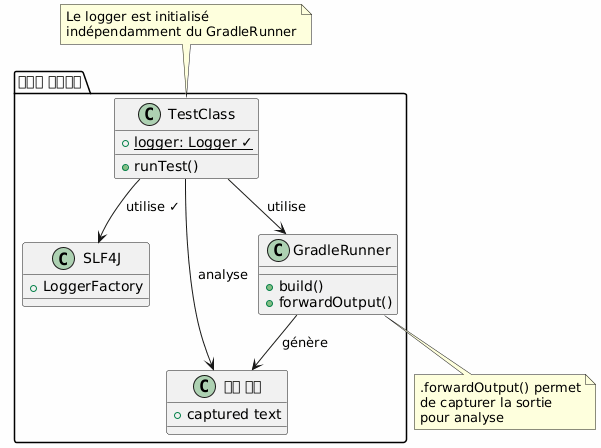

The diagram above was rendered by PlantUML. Its source (embedded in the PNG):
@startuml

skinparam backgroundColor #FEFEFE
skinparam componentStyle rectangle

package "올바른 아키텍처" {
    class TestClass {
        + {static} logger: Logger ✓
        + runTest()
    }

    class SLF4J {
        + LoggerFactory
    }

    class GradleRunner {
        + build()
        + forwardOutput()
    }

    class "콘솔 출력" as Output {
        + captured text
    }

    TestClass --> SLF4J : utilise ✓
    TestClass --> GradleRunner : utilise
    GradleRunner --> Output : génère
    TestClass --> Output : analyse
}

note top of TestClass
  Le logger est initialisé
  indépendamment du GradleRunner
end note

note bottom of GradleRunner
  .forwardOutput() permet
  de capturer la sortie
  pour analyse
end note

@enduml